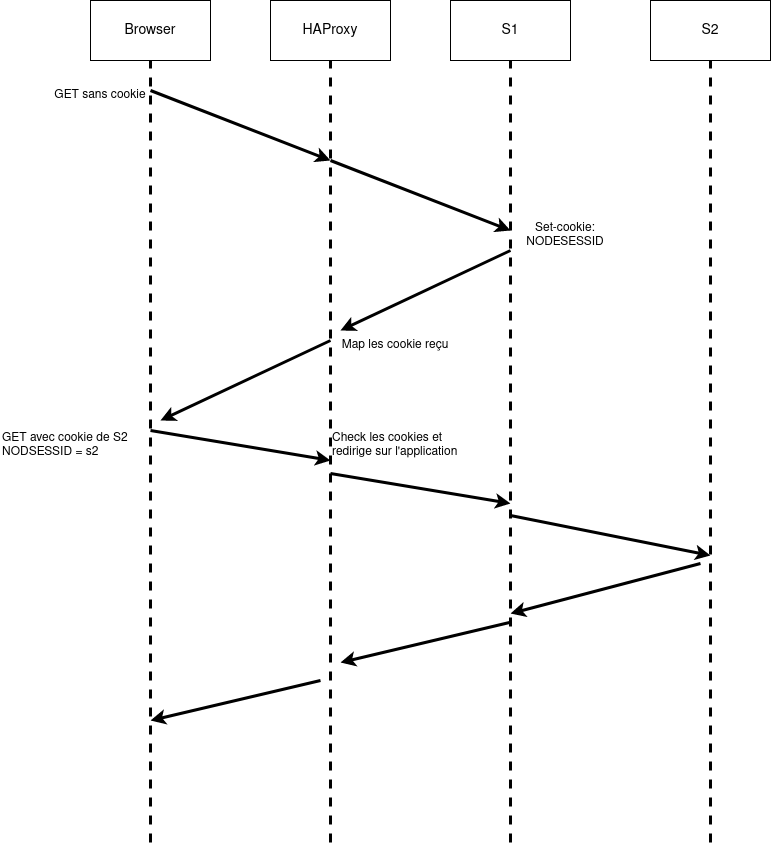

The diagram above was exported from draw.io. Its source (the exported page's mxGraphModel, read from the mxfile embedded in the PNG):
<mxGraphModel dx="1422" dy="736" grid="1" gridSize="10" guides="1" tooltips="1" connect="1" arrows="1" fold="1" page="1" pageScale="1" pageWidth="827" pageHeight="1169" math="0" shadow="0">
  <root>
    <mxCell id="0" />
    <mxCell id="1" parent="0" />
    <mxCell id="X6DDYeuqHUlyfdzwemS_-1" value="" style="endArrow=none;html=1;strokeWidth=3;verticalAlign=middle;align=center;rounded=0;dashed=1;" edge="1" parent="1">
      <mxGeometry width="50" height="50" relative="1" as="geometry">
        <mxPoint x="150" y="882" as="sourcePoint" />
        <mxPoint x="150" y="98" as="targetPoint" />
      </mxGeometry>
    </mxCell>
    <mxCell id="X6DDYeuqHUlyfdzwemS_-2" value="" style="endArrow=none;html=1;strokeWidth=3;verticalAlign=middle;align=center;dashed=1;" edge="1" parent="1">
      <mxGeometry width="50" height="50" relative="1" as="geometry">
        <mxPoint x="330" y="882" as="sourcePoint" />
        <mxPoint x="330" y="98" as="targetPoint" />
      </mxGeometry>
    </mxCell>
    <mxCell id="X6DDYeuqHUlyfdzwemS_-3" value="" style="endArrow=none;html=1;strokeWidth=3;verticalAlign=middle;align=center;dashed=1;" edge="1" parent="1">
      <mxGeometry width="50" height="50" relative="1" as="geometry">
        <mxPoint x="710" y="882" as="sourcePoint" />
        <mxPoint x="710" y="98" as="targetPoint" />
      </mxGeometry>
    </mxCell>
    <mxCell id="X6DDYeuqHUlyfdzwemS_-4" value="" style="endArrow=none;html=1;strokeWidth=3;verticalAlign=middle;align=center;dashed=1;" edge="1" parent="1">
      <mxGeometry width="50" height="50" relative="1" as="geometry">
        <mxPoint x="510" y="882" as="sourcePoint" />
        <mxPoint x="510" y="98" as="targetPoint" />
      </mxGeometry>
    </mxCell>
    <mxCell id="X6DDYeuqHUlyfdzwemS_-5" value="&lt;font style=&quot;font-size: 14px&quot;&gt;Browser&lt;/font&gt;" style="rounded=0;whiteSpace=wrap;html=1;" vertex="1" parent="1">
      <mxGeometry x="90" y="40" width="120" height="60" as="geometry" />
    </mxCell>
    <mxCell id="X6DDYeuqHUlyfdzwemS_-7" value="&lt;font style=&quot;font-size: 14px&quot;&gt;HAProxy&lt;/font&gt;" style="rounded=0;whiteSpace=wrap;html=1;" vertex="1" parent="1">
      <mxGeometry x="270" y="40" width="120" height="60" as="geometry" />
    </mxCell>
    <mxCell id="X6DDYeuqHUlyfdzwemS_-8" value="&lt;font style=&quot;font-size: 14px&quot;&gt;S1&lt;/font&gt;" style="rounded=0;whiteSpace=wrap;html=1;" vertex="1" parent="1">
      <mxGeometry x="450" y="40" width="120" height="60" as="geometry" />
    </mxCell>
    <mxCell id="X6DDYeuqHUlyfdzwemS_-9" value="&lt;font style=&quot;font-size: 14px&quot;&gt;S2&lt;/font&gt;" style="rounded=0;whiteSpace=wrap;html=1;" vertex="1" parent="1">
      <mxGeometry x="650" y="40" width="120" height="60" as="geometry" />
    </mxCell>
    <mxCell id="X6DDYeuqHUlyfdzwemS_-10" value="" style="endArrow=classic;html=1;strokeWidth=3;align=center;" edge="1" parent="1">
      <mxGeometry width="50" height="50" relative="1" as="geometry">
        <mxPoint x="150" y="130" as="sourcePoint" />
        <mxPoint x="330" y="200" as="targetPoint" />
      </mxGeometry>
    </mxCell>
    <mxCell id="X6DDYeuqHUlyfdzwemS_-11" value="" style="endArrow=classic;html=1;strokeWidth=3;align=center;" edge="1" parent="1">
      <mxGeometry width="50" height="50" relative="1" as="geometry">
        <mxPoint x="330" y="200" as="sourcePoint" />
        <mxPoint x="510" y="270" as="targetPoint" />
      </mxGeometry>
    </mxCell>
    <mxCell id="X6DDYeuqHUlyfdzwemS_-12" value="" style="endArrow=classic;html=1;strokeWidth=3;align=center;" edge="1" parent="1">
      <mxGeometry width="50" height="50" relative="1" as="geometry">
        <mxPoint x="510" y="290" as="sourcePoint" />
        <mxPoint x="340" y="370" as="targetPoint" />
      </mxGeometry>
    </mxCell>
    <mxCell id="X6DDYeuqHUlyfdzwemS_-13" value="" style="endArrow=classic;html=1;strokeWidth=3;align=center;" edge="1" parent="1">
      <mxGeometry width="50" height="50" relative="1" as="geometry">
        <mxPoint x="330" y="380" as="sourcePoint" />
        <mxPoint x="160" y="460" as="targetPoint" />
      </mxGeometry>
    </mxCell>
    <mxCell id="X6DDYeuqHUlyfdzwemS_-14" value="" style="endArrow=classic;html=1;strokeWidth=3;align=center;" edge="1" parent="1">
      <mxGeometry width="50" height="50" relative="1" as="geometry">
        <mxPoint x="150" y="470" as="sourcePoint" />
        <mxPoint x="330" y="500" as="targetPoint" />
      </mxGeometry>
    </mxCell>
    <mxCell id="X6DDYeuqHUlyfdzwemS_-15" value="" style="endArrow=classic;html=1;strokeWidth=3;align=center;" edge="1" parent="1">
      <mxGeometry width="50" height="50" relative="1" as="geometry">
        <mxPoint x="330" y="513" as="sourcePoint" />
        <mxPoint x="510" y="543" as="targetPoint" />
      </mxGeometry>
    </mxCell>
    <mxCell id="X6DDYeuqHUlyfdzwemS_-16" value="" style="endArrow=classic;html=1;strokeWidth=3;align=center;" edge="1" parent="1">
      <mxGeometry width="50" height="50" relative="1" as="geometry">
        <mxPoint x="510" y="555" as="sourcePoint" />
        <mxPoint x="710" y="595" as="targetPoint" />
      </mxGeometry>
    </mxCell>
    <mxCell id="X6DDYeuqHUlyfdzwemS_-17" value="" style="endArrow=classic;html=1;strokeWidth=3;align=center;" edge="1" parent="1">
      <mxGeometry width="50" height="50" relative="1" as="geometry">
        <mxPoint x="700" y="603" as="sourcePoint" />
        <mxPoint x="510" y="653" as="targetPoint" />
      </mxGeometry>
    </mxCell>
    <mxCell id="X6DDYeuqHUlyfdzwemS_-18" value="" style="endArrow=classic;html=1;strokeWidth=3;align=center;" edge="1" parent="1">
      <mxGeometry width="50" height="50" relative="1" as="geometry">
        <mxPoint x="509" y="662" as="sourcePoint" />
        <mxPoint x="340" y="702" as="targetPoint" />
      </mxGeometry>
    </mxCell>
    <mxCell id="X6DDYeuqHUlyfdzwemS_-19" value="" style="endArrow=classic;html=1;strokeWidth=3;align=center;" edge="1" parent="1">
      <mxGeometry width="50" height="50" relative="1" as="geometry">
        <mxPoint x="320" y="720" as="sourcePoint" />
        <mxPoint x="150" y="760" as="targetPoint" />
      </mxGeometry>
    </mxCell>
    <mxCell id="X6DDYeuqHUlyfdzwemS_-20" value="GET sans cookie" style="text;html=1;strokeColor=none;fillColor=none;align=center;verticalAlign=middle;whiteSpace=wrap;rounded=0;" vertex="1" parent="1">
      <mxGeometry x="50" y="110" width="100" height="50" as="geometry" />
    </mxCell>
    <mxCell id="X6DDYeuqHUlyfdzwemS_-22" value="Set-cookie: NODESESSID" style="text;html=1;strokeColor=none;fillColor=none;align=center;verticalAlign=middle;whiteSpace=wrap;rounded=0;" vertex="1" parent="1">
      <mxGeometry x="500" y="260" width="130" height="30" as="geometry" />
    </mxCell>
    <mxCell id="X6DDYeuqHUlyfdzwemS_-23" value="GET avec cookie de S2&lt;br&gt;NODSESSID = s2" style="text;html=1;strokeColor=none;fillColor=none;align=left;verticalAlign=middle;whiteSpace=wrap;rounded=0;" vertex="1" parent="1">
      <mxGeometry y="450" width="150" height="70" as="geometry" />
    </mxCell>
    <mxCell id="X6DDYeuqHUlyfdzwemS_-24" value="Check les cookies et redirige sur l'application" style="text;html=1;strokeColor=none;fillColor=none;align=left;verticalAlign=middle;whiteSpace=wrap;rounded=0;" vertex="1" parent="1">
      <mxGeometry x="330" y="450" width="150" height="70" as="geometry" />
    </mxCell>
    <mxCell id="X6DDYeuqHUlyfdzwemS_-25" value="Map les cookie reçu" style="text;html=1;strokeColor=none;fillColor=none;align=center;verticalAlign=middle;whiteSpace=wrap;rounded=0;" vertex="1" parent="1">
      <mxGeometry x="330" y="370" width="130" height="30" as="geometry" />
    </mxCell>
  </root>
</mxGraphModel>